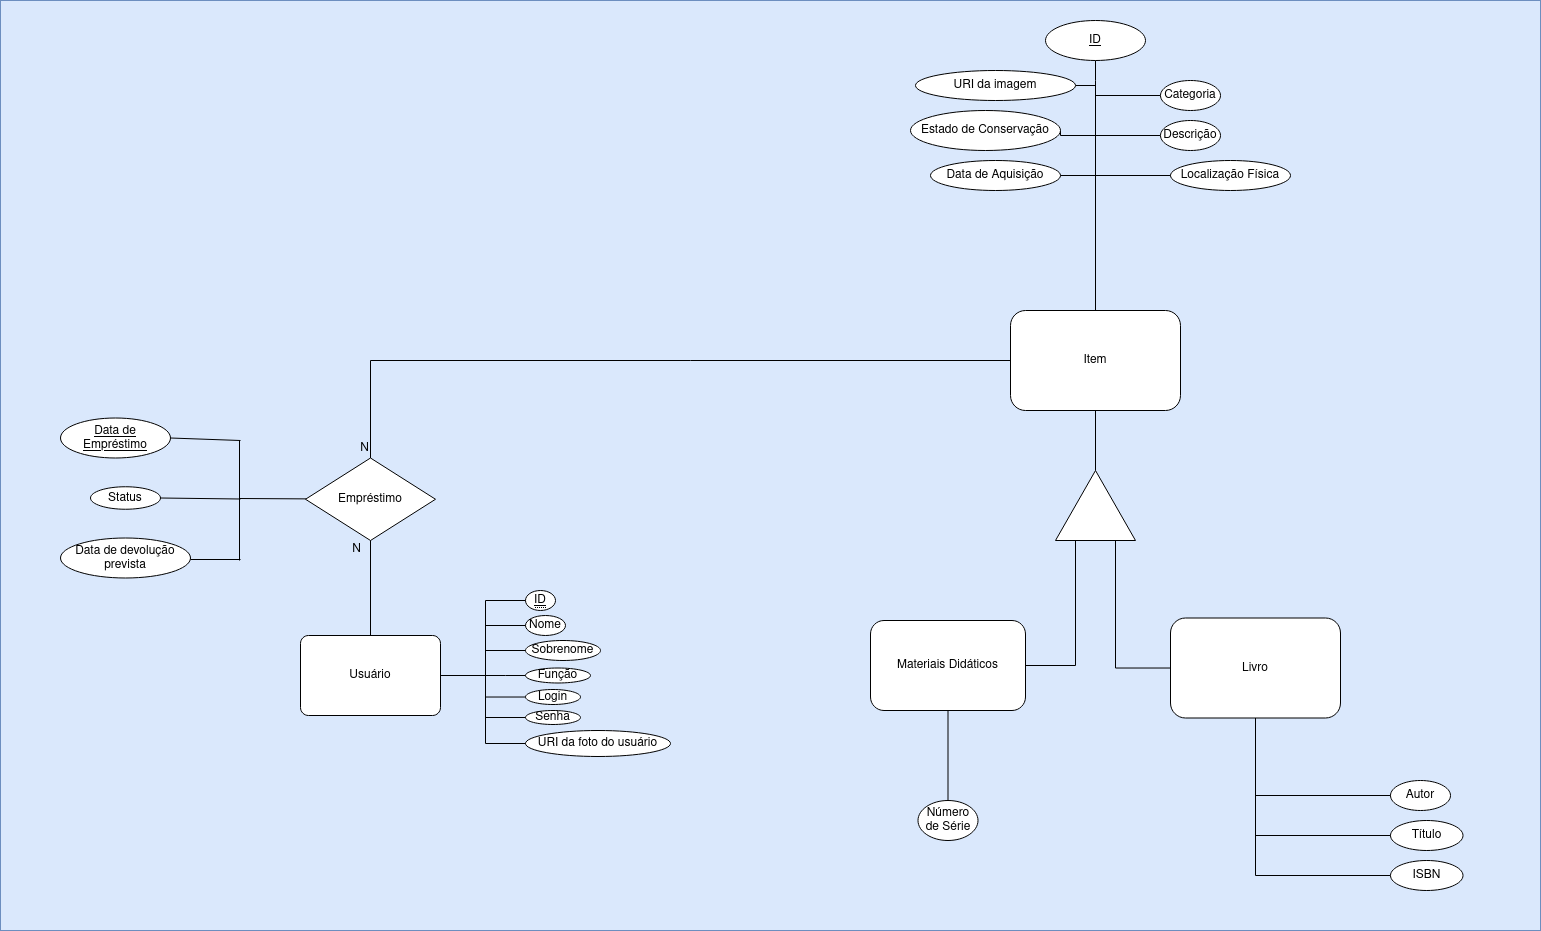

The diagram above was exported from draw.io. Its source (the exported page's mxGraphModel, read from the mxfile embedded in the PNG):
<mxGraphModel dx="908" dy="530" grid="1" gridSize="10" guides="1" tooltips="1" connect="1" arrows="1" fold="1" page="1" pageScale="1" pageWidth="1169" pageHeight="827" background="none" math="0" shadow="0">
  <root>
    <mxCell id="0" />
    <mxCell id="1" parent="0" />
    <mxCell id="oA791gbnjU2t-C2Ub6rC-29" value="" style="rounded=0;whiteSpace=wrap;html=1;fillColor=#dae8fc;strokeColor=#6c8ebf;" parent="1" vertex="1">
      <mxGeometry x="90" y="40" width="1540" height="930" as="geometry" />
    </mxCell>
    <mxCell id="zn0UZCCJOvM5yqsoiLNk-29" style="edgeStyle=orthogonalEdgeStyle;rounded=0;orthogonalLoop=1;jettySize=auto;html=1;entryX=0;entryY=0.25;entryDx=0;entryDy=0;endArrow=none;endFill=0;" parent="1" source="kTVEX6-JIvi_9zqmq8ar-14" target="zn0UZCCJOvM5yqsoiLNk-19" edge="1">
      <mxGeometry relative="1" as="geometry" />
    </mxCell>
    <mxCell id="kTVEX6-JIvi_9zqmq8ar-14" value="Materiais Didáticos" style="rounded=1;whiteSpace=wrap;html=1;" parent="1" vertex="1">
      <mxGeometry x="960" y="660" width="155" height="90" as="geometry" />
    </mxCell>
    <mxCell id="kTVEX6-JIvi_9zqmq8ar-20" value="Número de Série" style="ellipse;whiteSpace=wrap;html=1;align=center;" parent="1" vertex="1">
      <mxGeometry x="1007.5" y="840" width="60" height="40" as="geometry" />
    </mxCell>
    <mxCell id="kTVEX6-JIvi_9zqmq8ar-52" value="" style="endArrow=none;html=1;rounded=0;" parent="1" target="zn0UZCCJOvM5yqsoiLNk-7" edge="1">
      <mxGeometry width="50" height="50" relative="1" as="geometry">
        <mxPoint x="329" y="538" as="sourcePoint" />
        <mxPoint x="378.75" y="522" as="targetPoint" />
      </mxGeometry>
    </mxCell>
    <mxCell id="l-exG0JMke8JHKv4zXr_-73" style="edgeStyle=orthogonalEdgeStyle;rounded=0;orthogonalLoop=1;jettySize=auto;html=1;entryX=0.5;entryY=0;entryDx=0;entryDy=0;endArrow=none;endFill=0;exitX=0;exitY=0.5;exitDx=0;exitDy=0;" parent="1" source="l-exG0JMke8JHKv4zXr_-74" target="l-exG0JMke8JHKv4zXr_-69" edge="1">
      <mxGeometry relative="1" as="geometry">
        <Array as="points">
          <mxPoint x="1185" y="135" />
        </Array>
      </mxGeometry>
    </mxCell>
    <mxCell id="l-exG0JMke8JHKv4zXr_-75" style="edgeStyle=orthogonalEdgeStyle;rounded=0;orthogonalLoop=1;jettySize=auto;html=1;entryX=0.5;entryY=0;entryDx=0;entryDy=0;endArrow=none;endFill=0;exitX=0;exitY=0.5;exitDx=0;exitDy=0;" parent="1" source="l-exG0JMke8JHKv4zXr_-76" target="l-exG0JMke8JHKv4zXr_-69" edge="1">
      <mxGeometry relative="1" as="geometry">
        <Array as="points">
          <mxPoint x="1185" y="175" />
        </Array>
      </mxGeometry>
    </mxCell>
    <mxCell id="kTVEX6-JIvi_9zqmq8ar-53" value="" style="endArrow=none;html=1;rounded=0;" parent="1" edge="1">
      <mxGeometry width="50" height="50" relative="1" as="geometry">
        <mxPoint x="329" y="600" as="sourcePoint" />
        <mxPoint x="329" y="480" as="targetPoint" />
      </mxGeometry>
    </mxCell>
    <mxCell id="l-exG0JMke8JHKv4zXr_-76" value="&lt;font style=&quot;vertical-align: inherit;&quot;&gt;&lt;font style=&quot;vertical-align: inherit;&quot;&gt;&lt;font style=&quot;vertical-align: inherit;&quot;&gt;&lt;font style=&quot;vertical-align: inherit;&quot;&gt;Descrição&lt;/font&gt;&lt;/font&gt;&lt;/font&gt;&lt;/font&gt;" style="ellipse;whiteSpace=wrap;html=1;align=center;" parent="1" vertex="1">
      <mxGeometry x="1250" y="160" width="60" height="30" as="geometry" />
    </mxCell>
    <mxCell id="l-exG0JMke8JHKv4zXr_-80" value="&lt;font style=&quot;vertical-align: inherit;&quot;&gt;&lt;font style=&quot;vertical-align: inherit;&quot;&gt;Data de Aquisição&lt;/font&gt;&lt;/font&gt;" style="ellipse;whiteSpace=wrap;html=1;align=center;" parent="1" vertex="1">
      <mxGeometry x="1020" y="200" width="130" height="30" as="geometry" />
    </mxCell>
    <mxCell id="l-exG0JMke8JHKv4zXr_-85" style="edgeStyle=orthogonalEdgeStyle;rounded=0;orthogonalLoop=1;jettySize=auto;html=1;endArrow=none;endFill=0;exitX=1;exitY=0.5;exitDx=0;exitDy=0;" parent="1" source="l-exG0JMke8JHKv4zXr_-86" target="l-exG0JMke8JHKv4zXr_-69" edge="1">
      <mxGeometry relative="1" as="geometry">
        <Array as="points">
          <mxPoint x="1185" y="125" />
        </Array>
      </mxGeometry>
    </mxCell>
    <mxCell id="l-exG0JMke8JHKv4zXr_-86" value="URI da imagem" style="ellipse;whiteSpace=wrap;html=1;align=center;" parent="1" vertex="1">
      <mxGeometry x="1005" y="110" width="160" height="30" as="geometry" />
    </mxCell>
    <mxCell id="zn0UZCCJOvM5yqsoiLNk-11" value="Status" style="ellipse;whiteSpace=wrap;html=1;align=center;" parent="1" vertex="1">
      <mxGeometry x="180" y="526.25" width="70" height="22.5" as="geometry" />
    </mxCell>
    <mxCell id="l-exG0JMke8JHKv4zXr_-69" value="Item" style="rounded=1;whiteSpace=wrap;html=1;" parent="1" vertex="1">
      <mxGeometry x="1100" y="350" width="170" height="100" as="geometry" />
    </mxCell>
    <mxCell id="zn0UZCCJOvM5yqsoiLNk-19" value="" style="triangle;whiteSpace=wrap;html=1;direction=north;" parent="1" vertex="1">
      <mxGeometry x="1145" y="510" width="80" height="70" as="geometry" />
    </mxCell>
    <mxCell id="l-exG0JMke8JHKv4zXr_-42" value="Senha" style="ellipse;whiteSpace=wrap;html=1;align=center;" parent="1" vertex="1">
      <mxGeometry x="615" y="750" width="55" height="14" as="geometry" />
    </mxCell>
    <mxCell id="l-exG0JMke8JHKv4zXr_-38" value="Nome" style="ellipse;whiteSpace=wrap;html=1;align=center;" parent="1" vertex="1">
      <mxGeometry x="615" y="655" width="40" height="20" as="geometry" />
    </mxCell>
    <mxCell id="l-exG0JMke8JHKv4zXr_-68" style="rounded=0;orthogonalLoop=1;jettySize=auto;html=1;exitX=0.5;exitY=0;exitDx=0;exitDy=0;entryX=1;entryY=0.5;entryDx=0;entryDy=0;endArrow=none;endFill=0;edgeStyle=orthogonalEdgeStyle;" parent="1" source="l-exG0JMke8JHKv4zXr_-69" target="l-exG0JMke8JHKv4zXr_-80" edge="1">
      <mxGeometry relative="1" as="geometry" />
    </mxCell>
    <mxCell id="kTVEX6-JIvi_9zqmq8ar-57" value="" style="endArrow=none;html=1;rounded=0;" parent="1" edge="1">
      <mxGeometry width="50" height="50" relative="1" as="geometry">
        <mxPoint x="280" y="599" as="sourcePoint" />
        <mxPoint x="330" y="599" as="targetPoint" />
      </mxGeometry>
    </mxCell>
    <mxCell id="zn0UZCCJOvM5yqsoiLNk-20" value="Livro" style="rounded=1;whiteSpace=wrap;html=1;" parent="1" vertex="1">
      <mxGeometry x="1260" y="657.5" width="170" height="100" as="geometry" />
    </mxCell>
    <mxCell id="l-exG0JMke8JHKv4zXr_-67" style="rounded=0;orthogonalLoop=1;jettySize=auto;html=1;exitX=0.5;exitY=0;exitDx=0;exitDy=0;entryX=1;entryY=0.5;entryDx=0;entryDy=0;endArrow=none;endFill=0;edgeStyle=orthogonalEdgeStyle;" parent="1" source="l-exG0JMke8JHKv4zXr_-69" target="l-exG0JMke8JHKv4zXr_-79" edge="1">
      <mxGeometry relative="1" as="geometry">
        <Array as="points">
          <mxPoint x="1185" y="175" />
        </Array>
      </mxGeometry>
    </mxCell>
    <mxCell id="l-exG0JMke8JHKv4zXr_-41" value="Login" style="ellipse;whiteSpace=wrap;html=1;align=center;" parent="1" vertex="1">
      <mxGeometry x="615" y="729" width="55" height="15" as="geometry" />
    </mxCell>
    <mxCell id="l-exG0JMke8JHKv4zXr_-78" value="&lt;font style=&quot;vertical-align: inherit;&quot;&gt;&lt;font style=&quot;vertical-align: inherit;&quot;&gt;&lt;font style=&quot;vertical-align: inherit;&quot;&gt;&lt;font style=&quot;vertical-align: inherit;&quot;&gt;Localização Física&lt;br&gt;&lt;/font&gt;&lt;/font&gt;&lt;/font&gt;&lt;/font&gt;" style="ellipse;whiteSpace=wrap;html=1;align=center;" parent="1" vertex="1">
      <mxGeometry x="1260" y="200" width="120" height="30" as="geometry" />
    </mxCell>
    <mxCell id="l-exG0JMke8JHKv4zXr_-43" value="URI da foto do usuário" style="ellipse;whiteSpace=wrap;html=1;align=center;" parent="1" vertex="1">
      <mxGeometry x="615" y="770" width="145" height="26" as="geometry" />
    </mxCell>
    <mxCell id="l-exG0JMke8JHKv4zXr_-35" value="Usuário" style="rounded=1;arcSize=10;whiteSpace=wrap;html=1;align=center;" parent="1" vertex="1">
      <mxGeometry x="390" y="675" width="140" height="80" as="geometry" />
    </mxCell>
    <mxCell id="l-exG0JMke8JHKv4zXr_-79" value="&lt;font style=&quot;vertical-align: inherit;&quot;&gt;&lt;font style=&quot;vertical-align: inherit;&quot;&gt;&lt;font style=&quot;vertical-align: inherit;&quot;&gt;&lt;font style=&quot;vertical-align: inherit;&quot;&gt;&lt;font style=&quot;vertical-align: inherit;&quot;&gt;&lt;font style=&quot;vertical-align: inherit;&quot;&gt;Estado de Conservação&lt;/font&gt;&lt;/font&gt;&lt;/font&gt;&lt;/font&gt;&lt;/font&gt;&lt;/font&gt;" style="ellipse;whiteSpace=wrap;html=1;align=center;" parent="1" vertex="1">
      <mxGeometry x="1000" y="150" width="150" height="40" as="geometry" />
    </mxCell>
    <mxCell id="zn0UZCCJOvM5yqsoiLNk-7" value="&lt;div&gt;Empréstimo&lt;/div&gt;" style="rhombus;whiteSpace=wrap;html=1;" parent="1" vertex="1">
      <mxGeometry x="395" y="497.5" width="130" height="82.5" as="geometry" />
    </mxCell>
    <mxCell id="kTVEX6-JIvi_9zqmq8ar-56" value="" style="endArrow=none;html=1;rounded=0;exitX=1;exitY=0.5;exitDx=0;exitDy=0;" parent="1" source="zn0UZCCJOvM5yqsoiLNk-11" edge="1">
      <mxGeometry width="50" height="50" relative="1" as="geometry">
        <mxPoint x="270" y="536.5" as="sourcePoint" />
        <mxPoint x="330" y="538.5" as="targetPoint" />
      </mxGeometry>
    </mxCell>
    <mxCell id="kTVEX6-JIvi_9zqmq8ar-55" value="" style="endArrow=none;html=1;rounded=0;exitX=1;exitY=0.5;exitDx=0;exitDy=0;" parent="1" source="zn0UZCCJOvM5yqsoiLNk-8" edge="1">
      <mxGeometry width="50" height="50" relative="1" as="geometry">
        <mxPoint x="390" y="660" as="sourcePoint" />
        <mxPoint x="330" y="480" as="targetPoint" />
      </mxGeometry>
    </mxCell>
    <mxCell id="l-exG0JMke8JHKv4zXr_-36" value="&lt;u&gt;&lt;span style=&quot;border-bottom: 1px dotted&quot;&gt;ID&lt;/span&gt;&lt;/u&gt;" style="ellipse;whiteSpace=wrap;html=1;align=center;" parent="1" vertex="1">
      <mxGeometry x="615" y="630" width="30" height="20" as="geometry" />
    </mxCell>
    <mxCell id="oA791gbnjU2t-C2Ub6rC-19" style="edgeStyle=orthogonalEdgeStyle;rounded=0;orthogonalLoop=1;jettySize=auto;html=1;endArrow=none;endFill=0;entryX=1;entryY=0.5;entryDx=0;entryDy=0;" parent="1" source="1hDOL0DjU1uWuVW6tUXe-2" target="l-exG0JMke8JHKv4zXr_-35" edge="1">
      <mxGeometry relative="1" as="geometry">
        <mxPoint x="565" y="716.4999999999999" as="targetPoint" />
        <Array as="points">
          <mxPoint x="595" y="715" />
          <mxPoint x="595" y="715" />
        </Array>
      </mxGeometry>
    </mxCell>
    <mxCell id="1hDOL0DjU1uWuVW6tUXe-2" value="Função" style="ellipse;whiteSpace=wrap;html=1;align=center;" parent="1" vertex="1">
      <mxGeometry x="615" y="707.5" width="65" height="15" as="geometry" />
    </mxCell>
    <mxCell id="l-exG0JMke8JHKv4zXr_-74" value="&lt;font style=&quot;vertical-align: inherit;&quot;&gt;&lt;font style=&quot;vertical-align: inherit;&quot;&gt;Categoria&lt;br&gt;&lt;/font&gt;&lt;/font&gt;" style="ellipse;whiteSpace=wrap;html=1;align=center;" parent="1" vertex="1">
      <mxGeometry x="1250" y="120" width="60" height="30" as="geometry" />
    </mxCell>
    <mxCell id="zn0UZCCJOvM5yqsoiLNk-8" value="&lt;u&gt;Data de Empréstimo&lt;/u&gt;" style="ellipse;whiteSpace=wrap;html=1;align=center;" parent="1" vertex="1">
      <mxGeometry x="150" y="457.5" width="110" height="40" as="geometry" />
    </mxCell>
    <mxCell id="zn0UZCCJOvM5yqsoiLNk-10" value="Data de devolução prevista" style="ellipse;whiteSpace=wrap;html=1;align=center;" parent="1" vertex="1">
      <mxGeometry x="150" y="577.5" width="130" height="40" as="geometry" />
    </mxCell>
    <mxCell id="oA791gbnjU2t-C2Ub6rC-23" style="edgeStyle=orthogonalEdgeStyle;rounded=0;orthogonalLoop=1;jettySize=auto;html=1;entryX=1;entryY=0.5;entryDx=0;entryDy=0;endArrow=none;endFill=0;" parent="1" source="l-exG0JMke8JHKv4zXr_-38" target="l-exG0JMke8JHKv4zXr_-35" edge="1">
      <mxGeometry relative="1" as="geometry">
        <Array as="points">
          <mxPoint x="575" y="665" />
          <mxPoint x="575" y="715" />
        </Array>
      </mxGeometry>
    </mxCell>
    <mxCell id="l-exG0JMke8JHKv4zXr_-40" value="Sobrenome" style="ellipse;whiteSpace=wrap;html=1;align=center;" parent="1" vertex="1">
      <mxGeometry x="615" y="680" width="75" height="20" as="geometry" />
    </mxCell>
    <mxCell id="l-exG0JMke8JHKv4zXr_-77" style="edgeStyle=orthogonalEdgeStyle;rounded=0;orthogonalLoop=1;jettySize=auto;html=1;entryX=0.5;entryY=0;entryDx=0;entryDy=0;endArrow=none;endFill=0;exitX=0;exitY=0.5;exitDx=0;exitDy=0;" parent="1" source="l-exG0JMke8JHKv4zXr_-78" target="l-exG0JMke8JHKv4zXr_-69" edge="1">
      <mxGeometry relative="1" as="geometry">
        <Array as="points">
          <mxPoint x="1185" y="215" />
        </Array>
      </mxGeometry>
    </mxCell>
    <mxCell id="l-exG0JMke8JHKv4zXr_-88" style="edgeStyle=orthogonalEdgeStyle;rounded=0;orthogonalLoop=1;jettySize=auto;html=1;exitX=0.5;exitY=1;exitDx=0;exitDy=0;endArrow=none;endFill=0;" parent="1" source="l-exG0JMke8JHKv4zXr_-87" edge="1">
      <mxGeometry relative="1" as="geometry">
        <mxPoint x="1185" y="140" as="targetPoint" />
      </mxGeometry>
    </mxCell>
    <mxCell id="oA791gbnjU2t-C2Ub6rC-25" style="edgeStyle=orthogonalEdgeStyle;rounded=0;orthogonalLoop=1;jettySize=auto;html=1;entryX=1;entryY=0.5;entryDx=0;entryDy=0;endArrow=none;endFill=0;" parent="1" source="l-exG0JMke8JHKv4zXr_-41" target="l-exG0JMke8JHKv4zXr_-35" edge="1">
      <mxGeometry relative="1" as="geometry">
        <Array as="points">
          <mxPoint x="575" y="737" />
          <mxPoint x="575" y="715" />
        </Array>
      </mxGeometry>
    </mxCell>
    <mxCell id="oA791gbnjU2t-C2Ub6rC-26" style="edgeStyle=orthogonalEdgeStyle;rounded=0;orthogonalLoop=1;jettySize=auto;html=1;entryX=1;entryY=0.5;entryDx=0;entryDy=0;endArrow=none;endFill=0;" parent="1" source="l-exG0JMke8JHKv4zXr_-42" target="l-exG0JMke8JHKv4zXr_-35" edge="1">
      <mxGeometry relative="1" as="geometry">
        <Array as="points">
          <mxPoint x="575" y="757" />
          <mxPoint x="575" y="715" />
        </Array>
      </mxGeometry>
    </mxCell>
    <mxCell id="oA791gbnjU2t-C2Ub6rC-28" style="edgeStyle=orthogonalEdgeStyle;rounded=0;orthogonalLoop=1;jettySize=auto;html=1;entryX=1;entryY=0.5;entryDx=0;entryDy=0;endArrow=none;endFill=0;" parent="1" source="l-exG0JMke8JHKv4zXr_-43" target="l-exG0JMke8JHKv4zXr_-35" edge="1">
      <mxGeometry relative="1" as="geometry">
        <Array as="points">
          <mxPoint x="575" y="783" />
          <mxPoint x="575" y="715" />
        </Array>
      </mxGeometry>
    </mxCell>
    <mxCell id="oA791gbnjU2t-C2Ub6rC-24" style="edgeStyle=orthogonalEdgeStyle;rounded=0;orthogonalLoop=1;jettySize=auto;html=1;entryX=1;entryY=0.5;entryDx=0;entryDy=0;endArrow=none;endFill=0;" parent="1" source="l-exG0JMke8JHKv4zXr_-36" target="l-exG0JMke8JHKv4zXr_-35" edge="1">
      <mxGeometry relative="1" as="geometry">
        <Array as="points">
          <mxPoint x="575" y="640" />
          <mxPoint x="575" y="715" />
        </Array>
      </mxGeometry>
    </mxCell>
    <mxCell id="l-exG0JMke8JHKv4zXr_-87" value="&lt;div&gt;&lt;u&gt;ID&lt;/u&gt;&lt;/div&gt;" style="ellipse;whiteSpace=wrap;html=1;align=center;fontStyle=0;" parent="1" vertex="1">
      <mxGeometry x="1135" y="60" width="100" height="40" as="geometry" />
    </mxCell>
    <mxCell id="zn0UZCCJOvM5yqsoiLNk-23" value="Título" style="ellipse;whiteSpace=wrap;html=1;align=center;" parent="1" vertex="1">
      <mxGeometry x="1480" y="860" width="72.5" height="30" as="geometry" />
    </mxCell>
    <mxCell id="kTVEX6-JIvi_9zqmq8ar-60" value="" style="endArrow=none;html=1;rounded=0;entryX=0.5;entryY=1;entryDx=0;entryDy=0;exitX=1;exitY=0.5;exitDx=0;exitDy=0;" parent="1" source="zn0UZCCJOvM5yqsoiLNk-19" target="l-exG0JMke8JHKv4zXr_-69" edge="1">
      <mxGeometry width="50" height="50" relative="1" as="geometry">
        <mxPoint x="1060" y="510" as="sourcePoint" />
        <mxPoint x="1110" y="460" as="targetPoint" />
      </mxGeometry>
    </mxCell>
    <mxCell id="l-exG0JMke8JHKv4zXr_-89" value="" style="endArrow=none;html=1;rounded=0;entryX=0.5;entryY=0;entryDx=0;entryDy=0;exitX=0;exitY=0.5;exitDx=0;exitDy=0;edgeStyle=orthogonalEdgeStyle;" parent="1" source="l-exG0JMke8JHKv4zXr_-69" target="zn0UZCCJOvM5yqsoiLNk-7" edge="1">
      <mxGeometry relative="1" as="geometry">
        <mxPoint x="580" y="414" as="sourcePoint" />
        <mxPoint x="740" y="414" as="targetPoint" />
      </mxGeometry>
    </mxCell>
    <mxCell id="l-exG0JMke8JHKv4zXr_-90" value="N" style="resizable=0;html=1;whiteSpace=wrap;align=right;verticalAlign=bottom;" parent="l-exG0JMke8JHKv4zXr_-89" connectable="0" vertex="1">
      <mxGeometry x="1" relative="1" as="geometry" />
    </mxCell>
    <mxCell id="zn0UZCCJOvM5yqsoiLNk-27" style="edgeStyle=orthogonalEdgeStyle;rounded=0;orthogonalLoop=1;jettySize=auto;html=1;entryX=0;entryY=0.75;entryDx=0;entryDy=0;endArrow=none;endFill=0;" parent="1" source="zn0UZCCJOvM5yqsoiLNk-20" target="zn0UZCCJOvM5yqsoiLNk-19" edge="1">
      <mxGeometry relative="1" as="geometry" />
    </mxCell>
    <mxCell id="zn0UZCCJOvM5yqsoiLNk-21" value="&lt;font style=&quot;vertical-align: inherit;&quot;&gt;&lt;font style=&quot;vertical-align: inherit;&quot;&gt;&lt;font style=&quot;vertical-align: inherit;&quot;&gt;&lt;font style=&quot;vertical-align: inherit;&quot;&gt;Autor&lt;/font&gt;&lt;/font&gt;&lt;/font&gt;&lt;/font&gt;" style="ellipse;whiteSpace=wrap;html=1;align=center;" parent="1" vertex="1">
      <mxGeometry x="1480" y="820" width="60" height="30" as="geometry" />
    </mxCell>
    <mxCell id="zn0UZCCJOvM5yqsoiLNk-25" style="edgeStyle=orthogonalEdgeStyle;rounded=0;orthogonalLoop=1;jettySize=auto;html=1;entryX=0.5;entryY=1;entryDx=0;entryDy=0;endArrow=none;endFill=0;" parent="1" source="zn0UZCCJOvM5yqsoiLNk-21" target="zn0UZCCJOvM5yqsoiLNk-20" edge="1">
      <mxGeometry relative="1" as="geometry" />
    </mxCell>
    <mxCell id="zn0UZCCJOvM5yqsoiLNk-26" style="edgeStyle=orthogonalEdgeStyle;rounded=0;orthogonalLoop=1;jettySize=auto;html=1;entryX=0.5;entryY=1;entryDx=0;entryDy=0;endArrow=none;endFill=0;" parent="1" source="zn0UZCCJOvM5yqsoiLNk-23" target="zn0UZCCJOvM5yqsoiLNk-20" edge="1">
      <mxGeometry relative="1" as="geometry" />
    </mxCell>
    <mxCell id="zn0UZCCJOvM5yqsoiLNk-32" style="edgeStyle=orthogonalEdgeStyle;rounded=0;orthogonalLoop=1;jettySize=auto;html=1;entryX=0.5;entryY=1;entryDx=0;entryDy=0;endArrow=none;endFill=0;" parent="1" source="zn0UZCCJOvM5yqsoiLNk-30" target="zn0UZCCJOvM5yqsoiLNk-20" edge="1">
      <mxGeometry relative="1" as="geometry" />
    </mxCell>
    <mxCell id="zn0UZCCJOvM5yqsoiLNk-30" value="&lt;div&gt;ISBN&lt;/div&gt;" style="ellipse;whiteSpace=wrap;html=1;align=center;" parent="1" vertex="1">
      <mxGeometry x="1480" y="900" width="72.5" height="30" as="geometry" />
    </mxCell>
    <mxCell id="oA791gbnjU2t-C2Ub6rC-21" style="edgeStyle=orthogonalEdgeStyle;rounded=0;orthogonalLoop=1;jettySize=auto;html=1;entryX=1;entryY=0.5;entryDx=0;entryDy=0;endArrow=none;endFill=0;" parent="1" source="l-exG0JMke8JHKv4zXr_-40" target="l-exG0JMke8JHKv4zXr_-35" edge="1">
      <mxGeometry relative="1" as="geometry">
        <Array as="points">
          <mxPoint x="575" y="690" />
          <mxPoint x="575" y="715" />
        </Array>
      </mxGeometry>
    </mxCell>
    <mxCell id="kTVEX6-JIvi_9zqmq8ar-61" value="" style="endArrow=none;html=1;rounded=0;entryX=0.5;entryY=1;entryDx=0;entryDy=0;exitX=0.5;exitY=0;exitDx=0;exitDy=0;" parent="1" source="kTVEX6-JIvi_9zqmq8ar-20" target="kTVEX6-JIvi_9zqmq8ar-14" edge="1">
      <mxGeometry width="50" height="50" relative="1" as="geometry">
        <mxPoint x="1020" y="850" as="sourcePoint" />
        <mxPoint x="960" y="860" as="targetPoint" />
      </mxGeometry>
    </mxCell>
    <mxCell id="l-exG0JMke8JHKv4zXr_-94" value="N" style="resizable=0;html=1;whiteSpace=wrap;align=right;verticalAlign=bottom;" parent="1" connectable="0" vertex="1">
      <mxGeometry x="470" y="508" as="geometry">
        <mxPoint x="-18" y="90" as="offset" />
      </mxGeometry>
    </mxCell>
    <mxCell id="1hDOL0DjU1uWuVW6tUXe-12" value="" style="endArrow=none;html=1;rounded=0;exitX=0.5;exitY=1;exitDx=0;exitDy=0;entryX=0.5;entryY=0;entryDx=0;entryDy=0;" parent="1" source="zn0UZCCJOvM5yqsoiLNk-7" target="l-exG0JMke8JHKv4zXr_-35" edge="1">
      <mxGeometry relative="1" as="geometry">
        <mxPoint x="450" y="620" as="sourcePoint" />
        <mxPoint x="610" y="620" as="targetPoint" />
      </mxGeometry>
    </mxCell>
  </root>
</mxGraphModel>